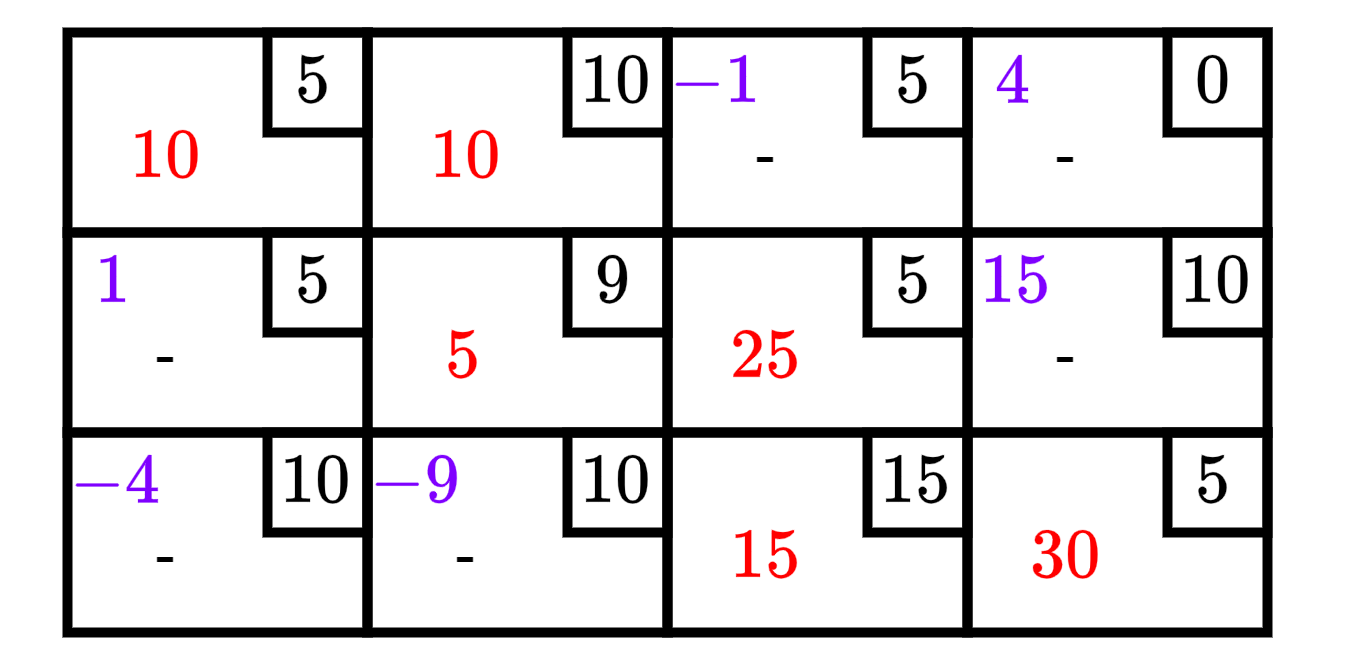

The diagram above was exported from draw.io. Its source (the exported page's mxGraphModel, read from the mxfile embedded in the PNG):
<mxGraphModel dx="383" dy="194" grid="1" gridSize="10" guides="1" tooltips="1" connect="1" arrows="1" fold="1" page="1" pageScale="1" pageWidth="1169" pageHeight="827" math="1" shadow="0">
  <root>
    <mxCell id="iV43Ck-Y682jcQ0tgnsH-0" />
    <mxCell id="iV43Ck-Y682jcQ0tgnsH-1" parent="iV43Ck-Y682jcQ0tgnsH-0" />
    <mxCell id="iV43Ck-Y682jcQ0tgnsH-2" value="" style="rounded=0;whiteSpace=wrap;html=1;fillStyle=solid;strokeColor=#000000;strokeWidth=2;fontColor=#007FFF;fillColor=none;" vertex="1" parent="iV43Ck-Y682jcQ0tgnsH-1">
      <mxGeometry x="420" y="320" width="60" height="40" as="geometry" />
    </mxCell>
    <mxCell id="iV43Ck-Y682jcQ0tgnsH-3" value="" style="rounded=0;whiteSpace=wrap;html=1;fillStyle=solid;strokeColor=#000000;strokeWidth=2;fontColor=#007FFF;fillColor=none;" vertex="1" parent="iV43Ck-Y682jcQ0tgnsH-1">
      <mxGeometry x="480" y="320" width="60" height="40" as="geometry" />
    </mxCell>
    <mxCell id="iV43Ck-Y682jcQ0tgnsH-4" value="" style="rounded=0;whiteSpace=wrap;html=1;fillStyle=solid;strokeColor=#000000;strokeWidth=2;fontColor=#007FFF;fillColor=none;" vertex="1" parent="iV43Ck-Y682jcQ0tgnsH-1">
      <mxGeometry x="420" y="360" width="60" height="40" as="geometry" />
    </mxCell>
    <mxCell id="iV43Ck-Y682jcQ0tgnsH-5" value="" style="rounded=0;whiteSpace=wrap;html=1;fillStyle=solid;strokeColor=#000000;strokeWidth=2;fontColor=#007FFF;fillColor=none;" vertex="1" parent="iV43Ck-Y682jcQ0tgnsH-1">
      <mxGeometry x="480" y="360" width="60" height="40" as="geometry" />
    </mxCell>
    <mxCell id="iV43Ck-Y682jcQ0tgnsH-8" value="$$5$$" style="rounded=0;whiteSpace=wrap;html=1;fillStyle=solid;strokeColor=#000000;strokeWidth=2;fontColor=#000000;fillColor=none;" vertex="1" parent="iV43Ck-Y682jcQ0tgnsH-1">
      <mxGeometry x="520" y="320" width="20" height="20" as="geometry" />
    </mxCell>
    <mxCell id="iV43Ck-Y682jcQ0tgnsH-9" value="$$10$$" style="rounded=0;whiteSpace=wrap;html=1;fillStyle=solid;strokeColor=#000000;strokeWidth=2;fontColor=#000000;fillColor=none;" vertex="1" parent="iV43Ck-Y682jcQ0tgnsH-1">
      <mxGeometry x="460" y="320" width="20" height="20" as="geometry" />
    </mxCell>
    <mxCell id="iV43Ck-Y682jcQ0tgnsH-10" value="$$9$$" style="rounded=0;whiteSpace=wrap;html=1;fillStyle=solid;strokeColor=#000000;strokeWidth=2;fontColor=#000000;fillColor=none;" vertex="1" parent="iV43Ck-Y682jcQ0tgnsH-1">
      <mxGeometry x="460" y="360" width="20" height="20" as="geometry" />
    </mxCell>
    <mxCell id="iV43Ck-Y682jcQ0tgnsH-11" value="$$5$$" style="rounded=0;whiteSpace=wrap;html=1;fillStyle=solid;strokeColor=#000000;strokeWidth=2;fontColor=#000000;fillColor=none;" vertex="1" parent="iV43Ck-Y682jcQ0tgnsH-1">
      <mxGeometry x="520" y="360" width="20" height="20" as="geometry" />
    </mxCell>
    <mxCell id="iV43Ck-Y682jcQ0tgnsH-18" value="" style="rounded=0;whiteSpace=wrap;html=1;fillStyle=solid;strokeColor=#000000;strokeWidth=2;fontColor=#007FFF;fillColor=none;" vertex="1" parent="iV43Ck-Y682jcQ0tgnsH-1">
      <mxGeometry x="420" y="400" width="60" height="40" as="geometry" />
    </mxCell>
    <mxCell id="iV43Ck-Y682jcQ0tgnsH-19" value="" style="rounded=0;whiteSpace=wrap;html=1;fillStyle=solid;strokeColor=#000000;strokeWidth=2;fontColor=#007FFF;fillColor=none;" vertex="1" parent="iV43Ck-Y682jcQ0tgnsH-1">
      <mxGeometry x="480" y="400" width="60" height="40" as="geometry" />
    </mxCell>
    <mxCell id="iV43Ck-Y682jcQ0tgnsH-20" value="$$10$$" style="rounded=0;whiteSpace=wrap;html=1;fillStyle=solid;strokeColor=#000000;strokeWidth=2;fontColor=#000000;fillColor=none;" vertex="1" parent="iV43Ck-Y682jcQ0tgnsH-1">
      <mxGeometry x="460" y="400" width="20" height="20" as="geometry" />
    </mxCell>
    <mxCell id="iV43Ck-Y682jcQ0tgnsH-21" value="$$15$$" style="rounded=0;whiteSpace=wrap;html=1;fillStyle=solid;strokeColor=#000000;strokeWidth=2;fontColor=#000000;fillColor=none;" vertex="1" parent="iV43Ck-Y682jcQ0tgnsH-1">
      <mxGeometry x="520" y="400" width="20" height="20" as="geometry" />
    </mxCell>
    <mxCell id="iV43Ck-Y682jcQ0tgnsH-22" value="" style="rounded=0;whiteSpace=wrap;html=1;fillStyle=solid;strokeColor=#000000;strokeWidth=2;fontColor=#007FFF;fillColor=none;" vertex="1" parent="iV43Ck-Y682jcQ0tgnsH-1">
      <mxGeometry x="540" y="320" width="60" height="40" as="geometry" />
    </mxCell>
    <mxCell id="iV43Ck-Y682jcQ0tgnsH-23" value="" style="rounded=0;whiteSpace=wrap;html=1;fillStyle=solid;strokeColor=#000000;strokeWidth=2;fontColor=#007FFF;fillColor=none;" vertex="1" parent="iV43Ck-Y682jcQ0tgnsH-1">
      <mxGeometry x="540" y="360" width="60" height="40" as="geometry" />
    </mxCell>
    <mxCell id="iV43Ck-Y682jcQ0tgnsH-24" value="$$0$$" style="rounded=0;whiteSpace=wrap;html=1;fillStyle=solid;strokeColor=#000000;strokeWidth=2;fontColor=#000000;fillColor=none;" vertex="1" parent="iV43Ck-Y682jcQ0tgnsH-1">
      <mxGeometry x="580" y="320" width="20" height="20" as="geometry" />
    </mxCell>
    <mxCell id="iV43Ck-Y682jcQ0tgnsH-25" value="$$10$$" style="rounded=0;whiteSpace=wrap;html=1;fillStyle=solid;strokeColor=#000000;strokeWidth=2;fontColor=#000000;fillColor=none;" vertex="1" parent="iV43Ck-Y682jcQ0tgnsH-1">
      <mxGeometry x="580" y="360" width="20" height="20" as="geometry" />
    </mxCell>
    <mxCell id="iV43Ck-Y682jcQ0tgnsH-27" value="" style="rounded=0;whiteSpace=wrap;html=1;fillStyle=solid;strokeColor=#000000;strokeWidth=2;fontColor=#007FFF;fillColor=none;" vertex="1" parent="iV43Ck-Y682jcQ0tgnsH-1">
      <mxGeometry x="540" y="400" width="60" height="40" as="geometry" />
    </mxCell>
    <mxCell id="iV43Ck-Y682jcQ0tgnsH-28" value="$$5$$" style="rounded=0;whiteSpace=wrap;html=1;fillStyle=solid;strokeColor=#000000;strokeWidth=2;fontColor=#000000;fillColor=none;" vertex="1" parent="iV43Ck-Y682jcQ0tgnsH-1">
      <mxGeometry x="580" y="400" width="20" height="20" as="geometry" />
    </mxCell>
    <mxCell id="iV43Ck-Y682jcQ0tgnsH-31" value="&lt;font color=&quot;#ff0000&quot;&gt;$$10$$&lt;/font&gt;" style="text;html=1;strokeColor=none;fillColor=none;align=center;verticalAlign=middle;whiteSpace=wrap;rounded=0;" vertex="1" parent="iV43Ck-Y682jcQ0tgnsH-1">
      <mxGeometry x="420" y="330" width="40" height="30" as="geometry" />
    </mxCell>
    <mxCell id="iV43Ck-Y682jcQ0tgnsH-32" value="&lt;font color=&quot;#ff0000&quot;&gt;$$5$$&lt;/font&gt;" style="text;html=1;strokeColor=none;fillColor=none;align=center;verticalAlign=middle;whiteSpace=wrap;rounded=0;" vertex="1" parent="iV43Ck-Y682jcQ0tgnsH-1">
      <mxGeometry x="420" y="370" width="40" height="30" as="geometry" />
    </mxCell>
    <mxCell id="iV43Ck-Y682jcQ0tgnsH-33" value="&lt;font color=&quot;#ff0000&quot;&gt;$$25$$&lt;/font&gt;" style="text;html=1;strokeColor=none;fillColor=none;align=center;verticalAlign=middle;whiteSpace=wrap;rounded=0;" vertex="1" parent="iV43Ck-Y682jcQ0tgnsH-1">
      <mxGeometry x="480" y="370" width="40" height="30" as="geometry" />
    </mxCell>
    <mxCell id="iV43Ck-Y682jcQ0tgnsH-34" value="&lt;font color=&quot;#ff0000&quot;&gt;$$15$$&lt;/font&gt;" style="text;html=1;strokeColor=none;fillColor=none;align=center;verticalAlign=middle;whiteSpace=wrap;rounded=0;" vertex="1" parent="iV43Ck-Y682jcQ0tgnsH-1">
      <mxGeometry x="480" y="410" width="40" height="30" as="geometry" />
    </mxCell>
    <mxCell id="iV43Ck-Y682jcQ0tgnsH-35" value="&lt;font color=&quot;#ff0000&quot;&gt;$$30$$&lt;/font&gt;" style="text;html=1;strokeColor=none;fillColor=none;align=center;verticalAlign=middle;whiteSpace=wrap;rounded=0;" vertex="1" parent="iV43Ck-Y682jcQ0tgnsH-1">
      <mxGeometry x="540" y="410" width="40" height="30" as="geometry" />
    </mxCell>
    <mxCell id="iV43Ck-Y682jcQ0tgnsH-36" value="-" style="text;html=1;strokeColor=none;fillColor=none;align=center;verticalAlign=middle;whiteSpace=wrap;rounded=0;" vertex="1" parent="iV43Ck-Y682jcQ0tgnsH-1">
      <mxGeometry x="540" y="370" width="40" height="30" as="geometry" />
    </mxCell>
    <mxCell id="iV43Ck-Y682jcQ0tgnsH-37" value="-" style="text;html=1;strokeColor=none;fillColor=none;align=center;verticalAlign=middle;whiteSpace=wrap;rounded=0;" vertex="1" parent="iV43Ck-Y682jcQ0tgnsH-1">
      <mxGeometry x="420" y="410" width="40" height="30" as="geometry" />
    </mxCell>
    <mxCell id="iV43Ck-Y682jcQ0tgnsH-38" value="-" style="text;html=1;strokeColor=none;fillColor=none;align=center;verticalAlign=middle;whiteSpace=wrap;rounded=0;" vertex="1" parent="iV43Ck-Y682jcQ0tgnsH-1">
      <mxGeometry x="480" y="330" width="40" height="30" as="geometry" />
    </mxCell>
    <mxCell id="iV43Ck-Y682jcQ0tgnsH-39" value="-" style="text;html=1;strokeColor=none;fillColor=none;align=center;verticalAlign=middle;whiteSpace=wrap;rounded=0;" vertex="1" parent="iV43Ck-Y682jcQ0tgnsH-1">
      <mxGeometry x="540" y="330" width="40" height="30" as="geometry" />
    </mxCell>
    <mxCell id="iV43Ck-Y682jcQ0tgnsH-56" value="" style="rounded=0;whiteSpace=wrap;html=1;fillStyle=solid;strokeColor=#000000;strokeWidth=2;fontColor=#007FFF;fillColor=none;" vertex="1" parent="iV43Ck-Y682jcQ0tgnsH-1">
      <mxGeometry x="360" y="320" width="60" height="40" as="geometry" />
    </mxCell>
    <mxCell id="iV43Ck-Y682jcQ0tgnsH-57" value="" style="rounded=0;whiteSpace=wrap;html=1;fillStyle=solid;strokeColor=#000000;strokeWidth=2;fontColor=#007FFF;fillColor=none;" vertex="1" parent="iV43Ck-Y682jcQ0tgnsH-1">
      <mxGeometry x="360" y="360" width="60" height="40" as="geometry" />
    </mxCell>
    <mxCell id="iV43Ck-Y682jcQ0tgnsH-58" value="$$5$$" style="rounded=0;whiteSpace=wrap;html=1;fillStyle=solid;strokeColor=#000000;strokeWidth=2;fontColor=#000000;fillColor=none;" vertex="1" parent="iV43Ck-Y682jcQ0tgnsH-1">
      <mxGeometry x="400" y="320" width="20" height="20" as="geometry" />
    </mxCell>
    <mxCell id="iV43Ck-Y682jcQ0tgnsH-59" value="$$5$$" style="rounded=0;whiteSpace=wrap;html=1;fillStyle=solid;strokeColor=#000000;strokeWidth=2;fontColor=#000000;fillColor=none;" vertex="1" parent="iV43Ck-Y682jcQ0tgnsH-1">
      <mxGeometry x="400" y="360" width="20" height="20" as="geometry" />
    </mxCell>
    <mxCell id="iV43Ck-Y682jcQ0tgnsH-61" value="" style="rounded=0;whiteSpace=wrap;html=1;fillStyle=solid;strokeColor=#000000;strokeWidth=2;fontColor=#007FFF;fillColor=none;" vertex="1" parent="iV43Ck-Y682jcQ0tgnsH-1">
      <mxGeometry x="360" y="400" width="60" height="40" as="geometry" />
    </mxCell>
    <mxCell id="iV43Ck-Y682jcQ0tgnsH-62" value="$$10$$" style="rounded=0;whiteSpace=wrap;html=1;fillStyle=solid;strokeColor=#000000;strokeWidth=2;fontColor=#000000;fillColor=none;" vertex="1" parent="iV43Ck-Y682jcQ0tgnsH-1">
      <mxGeometry x="400" y="400" width="20" height="20" as="geometry" />
    </mxCell>
    <mxCell id="iV43Ck-Y682jcQ0tgnsH-63" value="&lt;font color=&quot;#ff0000&quot;&gt;$$10$$&lt;/font&gt;" style="text;html=1;strokeColor=none;fillColor=none;align=center;verticalAlign=middle;whiteSpace=wrap;rounded=0;" vertex="1" parent="iV43Ck-Y682jcQ0tgnsH-1">
      <mxGeometry x="360" y="330" width="40" height="30" as="geometry" />
    </mxCell>
    <mxCell id="iV43Ck-Y682jcQ0tgnsH-64" value="-" style="text;html=1;strokeColor=none;fillColor=none;align=center;verticalAlign=middle;whiteSpace=wrap;rounded=0;" vertex="1" parent="iV43Ck-Y682jcQ0tgnsH-1">
      <mxGeometry x="360" y="410" width="40" height="30" as="geometry" />
    </mxCell>
    <mxCell id="iV43Ck-Y682jcQ0tgnsH-65" value="-" style="text;html=1;strokeColor=none;fillColor=none;align=center;verticalAlign=middle;whiteSpace=wrap;rounded=0;" vertex="1" parent="iV43Ck-Y682jcQ0tgnsH-1">
      <mxGeometry x="360" y="370" width="40" height="30" as="geometry" />
    </mxCell>
    <mxCell id="0f1lXIjMRgA4fy9FRZzv-0" value="&lt;font color=&quot;#7f00ff&quot;&gt;$$-1$$&lt;/font&gt;" style="rounded=0;whiteSpace=wrap;html=1;fillStyle=solid;strokeColor=none;strokeWidth=2;fontColor=#000000;fillColor=none;" vertex="1" parent="iV43Ck-Y682jcQ0tgnsH-1">
      <mxGeometry x="480" y="320" width="20" height="20" as="geometry" />
    </mxCell>
    <mxCell id="0f1lXIjMRgA4fy9FRZzv-1" value="&lt;font color=&quot;#7f00ff&quot;&gt;$$4$$&lt;/font&gt;" style="rounded=0;whiteSpace=wrap;html=1;fillStyle=solid;strokeColor=none;strokeWidth=2;fontColor=#000000;fillColor=none;" vertex="1" parent="iV43Ck-Y682jcQ0tgnsH-1">
      <mxGeometry x="540" y="320" width="20" height="20" as="geometry" />
    </mxCell>
    <mxCell id="0f1lXIjMRgA4fy9FRZzv-2" value="&lt;font color=&quot;#7f00ff&quot;&gt;$$15$$&lt;/font&gt;" style="rounded=0;whiteSpace=wrap;html=1;fillStyle=solid;strokeColor=none;strokeWidth=2;fontColor=#000000;fillColor=none;" vertex="1" parent="iV43Ck-Y682jcQ0tgnsH-1">
      <mxGeometry x="540" y="360" width="20" height="20" as="geometry" />
    </mxCell>
    <mxCell id="0f1lXIjMRgA4fy9FRZzv-3" value="&lt;font color=&quot;#7f00ff&quot;&gt;$$1$$&lt;/font&gt;" style="rounded=0;whiteSpace=wrap;html=1;fillStyle=solid;strokeColor=none;strokeWidth=2;fontColor=#000000;fillColor=none;" vertex="1" parent="iV43Ck-Y682jcQ0tgnsH-1">
      <mxGeometry x="360" y="360" width="20" height="20" as="geometry" />
    </mxCell>
    <mxCell id="0f1lXIjMRgA4fy9FRZzv-4" value="&lt;font color=&quot;#7f00ff&quot;&gt;$$-4$$&lt;/font&gt;" style="rounded=0;whiteSpace=wrap;html=1;fillStyle=solid;strokeColor=none;strokeWidth=2;fontColor=#000000;fillColor=none;" vertex="1" parent="iV43Ck-Y682jcQ0tgnsH-1">
      <mxGeometry x="360" y="400" width="20" height="20" as="geometry" />
    </mxCell>
    <mxCell id="0f1lXIjMRgA4fy9FRZzv-5" value="&lt;font color=&quot;#7f00ff&quot;&gt;$$-9$$&lt;/font&gt;" style="rounded=0;whiteSpace=wrap;html=1;fillStyle=solid;strokeColor=none;strokeWidth=2;fontColor=#000000;fillColor=none;" vertex="1" parent="iV43Ck-Y682jcQ0tgnsH-1">
      <mxGeometry x="420" y="400" width="20" height="20" as="geometry" />
    </mxCell>
  </root>
</mxGraphModel>